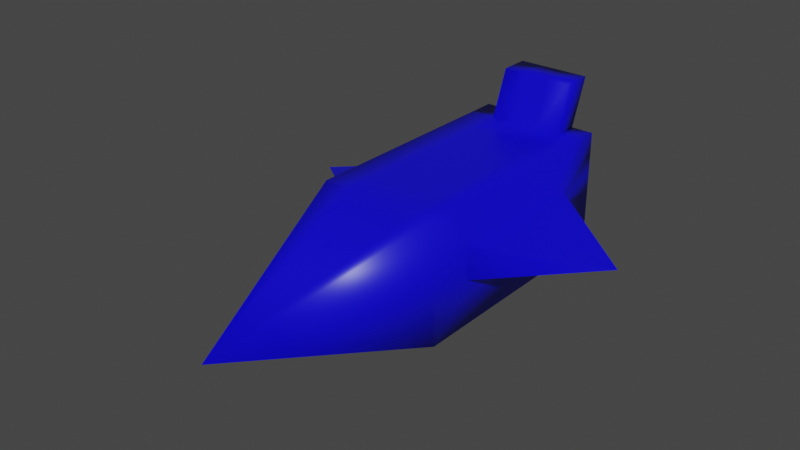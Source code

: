 # Source: SpaceShip_2.blend  (saved by Blender 2.91.10; exported with 4.5.12 LTS)
import bpy
from mathutils import Matrix  # noqa: F401  (used for matrix-valued properties, if any)

bpy.ops.wm.read_factory_settings(use_empty=True)
scene = bpy.context.scene
scene.name = 'Scene'

# ---- collections
col_collection = bpy.data.collections.new('Collection'); scene.collection.children.link(col_collection)

# ---- materials (node trees are filled in below, after node groups)
mat_material = bpy.data.materials.new('Material')
mat_material.alpha_threshold = 0.0
mat_material.use_transparent_shadow = False
mat_material.line_color = (0.0, 0.0, 0.0, 1.0)

# ---- material node trees
mat_material.use_nodes = True; mat_material.node_tree.nodes.clear()
_N = mat_material.node_tree.nodes; _L = mat_material.node_tree.links
n0 = _N.new('ShaderNodeOutputMaterial'); n0.name = 'Material Output'; n0.location = (300, 300)
n1 = _N.new('ShaderNodeBsdfPrincipled'); n1.name = 'Principled BSDF'; n1.location = (10, 300)
n1.distribution = 'GGX'
n1.subsurface_method = 'BURLEY'
n1.inputs[0].default_value = (0.003235, 0.0, 0.8, 1.0)
n1.inputs[2].default_value = 0.4
n1.inputs[3].default_value = 1.45
n1.inputs[27].default_value = (0.0, 0.0, 0.0, 1.0)
n1.inputs[28].default_value = 1.0
_L.new(n1.outputs[0], n0.inputs[0])
n0.is_active_output = True

# ---- world
world_world = bpy.data.worlds.new('World'); scene.world = world_world
world_world.use_nodes = True; world_world.node_tree.nodes.clear()
_N = world_world.node_tree.nodes; _L = world_world.node_tree.links
n0 = _N.new('ShaderNodeOutputWorld'); n0.name = 'World Output'; n0.location = (300, 300)
n1 = _N.new('ShaderNodeBackground'); n1.name = 'Background'; n1.location = (10, 300)
n1.inputs[0].default_value = (0.05088, 0.05088, 0.05088, 1.0)
_L.new(n1.outputs[0], n0.inputs[0])
n0.is_active_output = True
world_world.color = (0.05088, 0.05088, 0.05088)
world_world.use_sun_shadow = False
world_world.sun_shadow_jitter_overblur = 0.0

# ---- meshes
me_cube = bpy.data.meshes.new('Cube')
me_cube.from_pydata([(0.6009, 1.451, 0.1495), (0.6009, 1.451, -0.1495), (0.0, -1.0, 0.0), (-0.6009, 1.485, 0.1154), (-0.6009, 1.485, -0.1154), (0.6009, 2.942, -0.1495), (-0.6009, 2.907, -0.1154), (0.6009, 2.942, 0.1495), (-0.6009, 2.907, 0.1154), (-0.6009, 1.0, 0.6009), (-0.6009, 1.0, -0.6009), (-0.6009, 3.393, 0.6009), (-0.6009, 3.393, -0.6009), (-1.7, 2.196, 0.0), (0.6009, 1.0, 0.6009), (0.6009, 1.0, -0.6009), (0.6009, 3.393, 0.6009), (0.6009, 3.393, -0.6009), (1.627, 2.196, 0.0), (0.6009, 3.102, 0.6009), (0.6009, 2.803, 0.6009), (0.6009, 2.504, 0.6009), (0.6009, 2.205, 0.6009), (0.6009, 1.906, 0.6009), (0.6009, 1.607, 0.6009), (0.6009, 1.308, 0.6009), (-0.6009, 1.308, 0.6009), (-0.6009, 1.607, 0.6009), (-0.6009, 1.906, 0.6009), (-0.6009, 2.205, 0.6009), (-0.6009, 2.504, 0.6009), (-0.6009, 2.803, 0.6009), (-0.6009, 3.102, 0.6009), (-0.6009, 1.668, 0.1154), (-0.6009, 1.846, 0.1154), (-0.6009, 2.024, 0.1154), (-0.6009, 2.201, 0.1154), (-0.6009, 2.379, 0.1154), (-0.6009, 2.557, 0.1154), (-0.6009, 2.735, 0.1154), (0.6009, 2.76, 0.1495), (0.6009, 2.574, 0.1495), (0.6009, 2.388, 0.1495), (0.6009, 2.202, 0.1495), (0.6009, 2.015, 0.1495), (0.6009, 1.829, 0.1495), (0.6009, 1.643, 0.1495), (0.3804, 1.0, -0.6009), (0.14, 1.0, -0.6009), (-0.1003, 1.0, -0.6009), (-0.3406, 1.0, -0.6009), (-0.3406, 1.0, 0.6009), (-0.1003, 1.0, 0.6009), (0.14, 1.0, 0.6009), (0.3804, 1.0, 0.6009), (0.3804, 3.393, -0.6009), (0.14, 3.393, -0.6009), (-0.1003, 3.393, -0.6009), (-0.3406, 3.393, -0.6009), (-0.3406, 3.393, 0.6009), (-0.1003, 3.393, 0.6009), (0.14, 3.393, 0.6009), (0.3804, 3.393, 0.6009), (0.3804, 1.308, 0.6009), (0.14, 1.308, 0.6009), (-0.1003, 1.308, 0.6009), (-0.3406, 1.308, 0.6009), (0.3804, 1.607, 0.6009), (0.14, 1.607, 0.6009), (-0.1003, 1.607, 0.6009), (-0.3406, 1.607, 0.6009), (0.3804, 1.906, 0.6009), (0.14, 1.906, 0.6009), (-0.1003, 1.906, 0.6009), (-0.3406, 1.906, 0.6009), (0.3804, 2.205, 0.6009), (0.14, 2.205, 0.6009), (-0.1003, 2.205, 0.6009), (-0.3406, 2.205, 0.6009), (0.3804, 2.504, 0.6009), (0.14, 2.504, 0.6009), (-0.1003, 2.504, 0.6009), (-0.3406, 2.504, 0.6009), (0.3804, 2.803, 0.6009), (0.14, 2.803, 0.6009), (-0.1003, 2.803, 0.6009), (-0.3406, 2.803, 0.6009), (0.3804, 3.102, 0.6009), (0.14, 3.102, 0.6009), (-0.1003, 3.102, 0.6009), (-0.3406, 3.102, 0.6009), (-0.3509, 3.59, 1.058), (-0.1106, 3.59, 1.058), (0.1298, 3.59, 1.058), (0.3701, 3.59, 1.058), (0.3701, 3.299, 1.058), (0.1298, 3.299, 1.058), (-0.1106, 3.299, 1.058), (-0.3509, 3.299, 1.058), (0.6009, 3.393, 0.4006), (0.6009, 3.393, 0.2003), (0.6009, 3.393, 0.0), (0.6009, 3.393, -0.2003), (0.6009, 3.393, -0.4006), (-0.6009, 3.393, 0.4006), (-0.6009, 3.393, 0.2003), (-0.6009, 3.393, 0.0), (-0.6009, 3.393, -0.2003), (-0.6009, 3.393, -0.4006), (-0.6009, 2.907, 0.07693), (-0.6009, 2.907, 0.03847), (-0.6009, 2.907, 0.0), (-0.6009, 2.907, -0.03847), (-0.6009, 2.907, -0.07693), (0.6009, 2.942, 0.09965), (0.6009, 2.942, 0.04983), (0.6009, 2.942, 0.0), (0.6009, 2.942, -0.04983), (0.6009, 2.942, -0.09965), (-0.3406, 3.393, 0.4006), (-0.3406, 3.393, 0.2003), (-0.3406, 3.393, 0.0), (-0.3406, 3.393, -0.2003), (-0.3406, 3.393, -0.4006), (-0.1003, 3.393, 0.4006), (-0.1003, 3.393, 0.2003), (-0.1003, 3.393, 0.0), (-0.1003, 3.393, -0.2003), (-0.1003, 3.393, -0.4006), (0.14, 3.393, 0.4006), (0.14, 3.393, 0.2003), (0.14, 3.393, 0.0), (0.14, 3.393, -0.2003), (0.14, 3.393, -0.4006), (0.3804, 3.393, 0.4006), (0.3804, 3.393, 0.2003), (0.3804, 3.393, 0.0), (0.3804, 3.393, -0.2003), (0.3804, 3.393, -0.4006), (-0.3406, 3.631, 0.2003), (-0.3406, 3.631, 0.0), (-0.3406, 3.631, -0.2003), (-0.1003, 3.631, 0.2003), (-0.1003, 3.631, 0.0), (-0.1003, 3.631, -0.2003), (0.14, 3.631, 0.2003), (0.14, 3.631, 0.0), (0.14, 3.631, -0.2003), (0.3804, 3.631, 0.2003), (0.3804, 3.631, 0.0), (0.3804, 3.631, -0.2003), (0.6009, 2.942, 0.1495), (-0.6009, 2.907, 0.1154), (-1.7, 2.196, 0.0), (1.627, 2.196, 0.0), (0.6009, 3.393, 0.2003), (-0.6009, 3.393, 0.2003), (-0.6009, 2.907, 0.07693), (-0.6009, 2.907, 0.03847), (0.6009, 2.942, 0.09965), (0.6009, 2.942, 0.04983), (-0.3406, 3.393, 0.2003), (-0.1003, 3.393, 0.2003), (0.14, 3.393, 0.2003), (0.3804, 3.393, 0.2003), (-1.7, 2.196, 0.0)], [(153, 165)], [(14, 54, 53, 52, 51, 9, 2), (2, 9, 10), (10, 50, 49, 48, 47, 15, 2), (15, 14, 2), (7, 40, 41, 42, 43, 44, 45, 46, 0, 18), (134, 62, 16, 99), (3, 33, 34, 35, 36, 37, 38, 39, 8, 13), (50, 10, 12, 58), (87, 19, 16, 62), (3, 4, 10, 9), (109, 8, 11, 104), (33, 3, 9, 26), (4, 6, 12, 10), (4, 3, 13), (6, 4, 13), (8, 109, 110, 111, 112, 113, 6, 13), (1, 0, 14, 15), (118, 5, 17, 103), (5, 1, 15, 17), (40, 7, 16, 19), (5, 118, 117, 116, 115, 114, 7, 18), (1, 5, 18), (0, 1, 18), (0, 46, 25, 14), (46, 45, 24, 25), (45, 44, 23, 24), (44, 43, 22, 23), (43, 42, 21, 22), (42, 41, 20, 21), (41, 40, 19, 20), (8, 39, 32, 11), (39, 38, 31, 32), (38, 37, 30, 31), (37, 36, 29, 30), (36, 35, 28, 29), (35, 34, 27, 28), (34, 33, 26, 27), (54, 14, 25, 63), (63, 25, 24, 67), (67, 24, 23, 71), (71, 23, 22, 75), (75, 22, 21, 79), (79, 21, 20, 83), (83, 20, 19, 87), (31, 86, 90, 32), (86, 85, 89, 90), (85, 84, 88, 89), (84, 83, 87, 88), (30, 82, 86, 31), (82, 81, 85, 86), (81, 80, 84, 85), (80, 79, 83, 84), (29, 78, 82, 30), (78, 77, 81, 82), (77, 76, 80, 81), (76, 75, 79, 80), (28, 74, 78, 29), (74, 73, 77, 78), (73, 72, 76, 77), (72, 71, 75, 76), (27, 70, 74, 28), (70, 69, 73, 74), (69, 68, 72, 73), (68, 67, 71, 72), (26, 66, 70, 27), (66, 65, 69, 70), (65, 64, 68, 69), (64, 63, 67, 68), (9, 51, 66, 26), (51, 52, 65, 66), (52, 53, 64, 65), (53, 54, 63, 64), (32, 90, 59, 11), (88, 87, 95, 96), (90, 89, 97, 98), (61, 60, 92, 93), (15, 47, 55, 17), (47, 48, 56, 55), (48, 49, 57, 56), (49, 50, 58, 57), (104, 11, 59, 119), (119, 59, 60, 124), (124, 60, 61, 129), (129, 61, 62, 134), (98, 97, 92, 91), (97, 96, 93, 92), (96, 95, 94, 93), (59, 90, 98, 91), (62, 61, 93, 94), (60, 59, 91, 92), (87, 62, 94, 95), (89, 88, 96, 97), (56, 133, 138, 55), (133, 132, 137, 138), (130, 135, 148, 145), (120, 125, 142, 139), (130, 129, 134, 135), (57, 128, 133, 56), (128, 127, 132, 133), (127, 126, 131, 132), (126, 125, 130, 131), (125, 124, 129, 130), (58, 123, 128, 57), (123, 122, 127, 128), (121, 120, 139, 140), (131, 130, 145, 146), (120, 119, 124, 125), (12, 108, 123, 58), (108, 107, 122, 123), (107, 106, 121, 122), (106, 105, 120, 121), (105, 104, 119, 120), (7, 114, 99, 16), (114, 115, 100, 99), (115, 116, 101, 100), (116, 117, 102, 101), (117, 118, 103, 102), (6, 113, 108, 12), (113, 112, 107, 108), (112, 111, 106, 107), (111, 110, 105, 106), (110, 109, 104, 105), (55, 138, 103, 17), (138, 137, 102, 103), (137, 136, 101, 102), (136, 135, 100, 101), (135, 134, 99, 100), (147, 146, 149, 150), (146, 145, 148, 149), (141, 140, 143, 144), (140, 139, 142, 143), (132, 131, 146, 147), (122, 121, 140, 141), (135, 136, 149, 148), (125, 126, 143, 142), (127, 122, 141, 144), (137, 132, 147, 150), (136, 137, 150, 149), (126, 127, 144, 143), (109, 8, 152, 157), (18, 7, 151, 154), (109, 110, 158, 157), (125, 130, 163, 162), (130, 135, 164, 163), (8, 13, 153, 152), (105, 120, 161, 156), (135, 100, 155, 164), (114, 7, 151, 159), (115, 114, 159, 160), (120, 125, 162, 161), (110, 105, 156, 158), (115, 100, 155, 160)])
me_cube.polygons.foreach_set('use_smooth', [True] * 152)
_uv = me_cube.uv_layers.new(name='UVMap')
_uv.uv.foreach_set('vector', [0.625, 0.5, 0.6709, 0.5, 0.7209, 0.5, 0.7709, 0.5, 0.8209, 0.5, 0.875, 0.5, 0.625, 0.75, 0.625, 0.0, 0.625, 0.25, 0.375, 0.25, 0.125, 0.5, 0.1791, 0.5, 0.2291, 0.5, 0.2791, 0.5, 0.3291, 0.5, 0.375, 0.5, 0.125, 0.75, 0.375, 0.5, 0.625, 0.5, 0.375, 0.75, 0.5311, 0.5, 0.5311, 0.5, 0.5311, 0.5, 0.5311, 0.5, 0.5311, 0.5, 0.5311, 0.5, 0.5311, 0.5, 0.5311, 0.5, 0.5311, 0.5, 0.5311, 0.5, 0.5833, 0.4541, 0.625, 0.4541, 0.625, 0.5, 0.5833, 0.5, 0.524, 0.25, 0.524, 0.25, 0.524, 0.25, 0.524, 0.25, 0.524, 0.25, 0.524, 0.25, 0.524, 0.25, 0.524, 0.25, 0.524, 0.25, 0.524, 0.25, 0.1791, 0.5, 0.125, 0.5, 0.125, 0.5, 0.1791, 0.5, 0.6709, 0.5, 0.625, 0.5, 0.625, 0.5, 0.6709, 0.5, 0.524, 0.25, 0.476, 0.25, 0.375, 0.25, 0.625, 0.25, 0.516, 0.25, 0.524, 0.25, 0.625, 0.25, 0.5833, 0.25, 0.524, 0.25, 0.524, 0.25, 0.625, 0.25, 0.625, 0.25, 0.476, 0.25, 0.476, 0.25, 0.375, 0.25, 0.375, 0.25, 0.476, 0.25, 0.524, 0.25, 0.476, 0.25, 0.476, 0.25, 0.476, 0.25, 0.476, 0.25, 0.524, 0.25, 0.516, 0.25, 0.508, 0.25, 0.5, 0.25, 0.492, 0.25, 0.484, 0.25, 0.476, 0.25, 0.524, 0.25, 0.4689, 0.5, 0.5311, 0.5, 0.625, 0.5, 0.375, 0.5, 0.4793, 0.5, 0.4689, 0.5, 0.375, 0.5, 0.4167, 0.5, 0.4689, 0.5, 0.4689, 0.5, 0.375, 0.5, 0.375, 0.5, 0.5311, 0.5, 0.5311, 0.5, 0.625, 0.5, 0.625, 0.5, 0.4689, 0.5, 0.4793, 0.5, 0.4896, 0.5, 0.5, 0.5, 0.5104, 0.5, 0.5207, 0.5, 0.5311, 0.5, 0.4689, 0.5, 0.4689, 0.5, 0.4689, 0.5, 0.4689, 0.5, 0.5311, 0.5, 0.4689, 0.5, 0.5311, 0.5, 0.5311, 0.5, 0.5311, 0.5, 0.625, 0.5, 0.625, 0.5, 0.5311, 0.5, 0.5311, 0.5, 0.625, 0.5, 0.625, 0.5, 0.5311, 0.5, 0.5311, 0.5, 0.625, 0.5, 0.625, 0.5, 0.5311, 0.5, 0.5311, 0.5, 0.625, 0.5, 0.625, 0.5, 0.5311, 0.5, 0.5311, 0.5, 0.625, 0.5, 0.625, 0.5, 0.5311, 0.5, 0.5311, 0.5, 0.625, 0.5, 0.625, 0.5, 0.5311, 0.5, 0.5311, 0.5, 0.625, 0.5, 0.625, 0.5, 0.524, 0.25, 0.524, 0.25, 0.625, 0.25, 0.625, 0.25, 0.524, 0.25, 0.524, 0.25, 0.625, 0.25, 0.625, 0.25, 0.524, 0.25, 0.524, 0.25, 0.625, 0.25, 0.625, 0.25, 0.524, 0.25, 0.524, 0.25, 0.625, 0.25, 0.625, 0.25, 0.524, 0.25, 0.524, 0.25, 0.625, 0.25, 0.625, 0.25, 0.524, 0.25, 0.524, 0.25, 0.625, 0.25, 0.625, 0.25, 0.524, 0.25, 0.524, 0.25, 0.625, 0.25, 0.625, 0.25, 0.6709, 0.5, 0.625, 0.5, 0.625, 0.5, 0.6709, 0.5, 0.6709, 0.5, 0.625, 0.5, 0.625, 0.5, 0.6709, 0.5, 0.6709, 0.5, 0.625, 0.5, 0.625, 0.5, 0.6709, 0.5, 0.6709, 0.5, 0.625, 0.5, 0.625, 0.5, 0.6709, 0.5, 0.6709, 0.5, 0.625, 0.5, 0.625, 0.5, 0.6709, 0.5, 0.6709, 0.5, 0.625, 0.5, 0.625, 0.5, 0.6709, 0.5, 0.6709, 0.5, 0.625, 0.5, 0.625, 0.5, 0.6709, 0.5, 0.875, 0.5, 0.8209, 0.5, 0.8209, 0.5, 0.875, 0.5, 0.8209, 0.5, 0.7709, 0.5, 0.7709, 0.5, 0.8209, 0.5, 0.7709, 0.5, 0.7209, 0.5, 0.7209, 0.5, 0.7709, 0.5, 0.7209, 0.5, 0.6709, 0.5, 0.6709, 0.5, 0.7209, 0.5, 0.875, 0.5, 0.8209, 0.5, 0.8209, 0.5, 0.875, 0.5, 0.8209, 0.5, 0.7709, 0.5, 0.7709, 0.5, 0.8209, 0.5, 0.7709, 0.5, 0.7209, 0.5, 0.7209, 0.5, 0.7709, 0.5, 0.7209, 0.5, 0.6709, 0.5, 0.6709, 0.5, 0.7209, 0.5, 0.875, 0.5, 0.8209, 0.5, 0.8209, 0.5, 0.875, 0.5, 0.8209, 0.5, 0.7709, 0.5, 0.7709, 0.5, 0.8209, 0.5, 0.7709, 0.5, 0.7209, 0.5, 0.7209, 0.5, 0.7709, 0.5, 0.7209, 0.5, 0.6709, 0.5, 0.6709, 0.5, 0.7209, 0.5, 0.875, 0.5, 0.8209, 0.5, 0.8209, 0.5, 0.875, 0.5, 0.8209, 0.5, 0.7709, 0.5, 0.7709, 0.5, 0.8209, 0.5, 0.7709, 0.5, 0.7209, 0.5, 0.7209, 0.5, 0.7709, 0.5, 0.7209, 0.5, 0.6709, 0.5, 0.6709, 0.5, 0.7209, 0.5, 0.875, 0.5, 0.8209, 0.5, 0.8209, 0.5, 0.875, 0.5, 0.8209, 0.5, 0.7709, 0.5, 0.7709, 0.5, 0.8209, 0.5, 0.7709, 0.5, 0.7209, 0.5, 0.7209, 0.5, 0.7709, 0.5, 0.7209, 0.5, 0.6709, 0.5, 0.6709, 0.5, 0.7209, 0.5, 0.875, 0.5, 0.8209, 0.5, 0.8209, 0.5, 0.875, 0.5, 0.8209, 0.5, 0.7709, 0.5, 0.7709, 0.5, 0.8209, 0.5, 0.7709, 0.5, 0.7209, 0.5, 0.7209, 0.5, 0.7709, 0.5, 0.7209, 0.5, 0.6709, 0.5, 0.6709, 0.5, 0.7209, 0.5, 0.875, 0.5, 0.8209, 0.5, 0.8209, 0.5, 0.875, 0.5, 0.8209, 0.5, 0.7709, 0.5, 0.7709, 0.5, 0.8209, 0.5, 0.7709, 0.5, 0.7209, 0.5, 0.7209, 0.5, 0.7709, 0.5, 0.7209, 0.5, 0.6709, 0.5, 0.6709, 0.5, 0.7209, 0.5, 0.875, 0.5, 0.8209, 0.5, 0.8209, 0.5, 0.875, 0.5, 0.7209, 0.5, 0.6709, 0.5, 0.6709, 0.5, 0.7209, 0.5, 0.8209, 0.5, 0.7709, 0.5, 0.7709, 0.5, 0.8209, 0.5, 0.625, 0.4041, 0.625, 0.3541, 0.625, 0.3541, 0.625, 0.4041, 0.375, 0.5, 0.3291, 0.5, 0.3291, 0.5, 0.375, 0.5, 0.3291, 0.5, 0.2791, 0.5, 0.2791, 0.5, 0.3291, 0.5, 0.2791, 0.5, 0.2291, 0.5, 0.2291, 0.5, 0.2791, 0.5, 0.2291, 0.5, 0.1791, 0.5, 0.1791, 0.5, 0.2291, 0.5, 0.5833, 0.25, 0.625, 0.25, 0.625, 0.3041, 0.5833, 0.3041, 0.5833, 0.3041, 0.625, 0.3041, 0.625, 0.3541, 0.5833, 0.3541, 0.5833, 0.3541, 0.625, 0.3541, 0.625, 0.4041, 0.5833, 0.4041, 0.5833, 0.4041, 0.625, 0.4041, 0.625, 0.4541, 0.5833, 0.4541, 0.8209, 0.5, 0.7709, 0.5, 0.7709, 0.5, 0.8209, 0.5, 0.7709, 0.5, 0.7209, 0.5, 0.7209, 0.5, 0.7709, 0.5, 0.7209, 0.5, 0.6709, 0.5, 0.6709, 0.5, 0.7209, 0.5, 0.8209, 0.5, 0.8209, 0.5, 0.8209, 0.5, 0.8209, 0.5, 0.625, 0.4541, 0.625, 0.4041, 0.625, 0.4041, 0.625, 0.4541, 0.625, 0.3541, 0.625, 0.3041, 0.625, 0.3041, 0.625, 0.3541, 0.6709, 0.5, 0.6709, 0.5, 0.6709, 0.5, 0.6709, 0.5, 0.7709, 0.5, 0.7209, 0.5, 0.7209, 0.5, 0.7709, 0.5, 0.375, 0.4041, 0.4167, 0.4041, 0.4167, 0.4541, 0.375, 0.4541, 0.4167, 0.4041, 0.4583, 0.4041, 0.4583, 0.4541, 0.4167, 0.4541, 0.5417, 0.4041, 0.5417, 0.4541, 0.5417, 0.4541, 0.5417, 0.4041, 0.5417, 0.3041, 0.5417, 0.3541, 0.5417, 0.3541, 0.5417, 0.3041, 0.5417, 0.4041, 0.5833, 0.4041, 0.5833, 0.4541, 0.5417, 0.4541, 0.375, 0.3541, 0.4167, 0.3541, 0.4167, 0.4041, 0.375, 0.4041, 0.4167, 0.3541, 0.4583, 0.3541, 0.4583, 0.4041, 0.4167, 0.4041, 0.4583, 0.3541, 0.5, 0.3541, 0.5, 0.4041, 0.4583, 0.4041, 0.5, 0.3541, 0.5417, 0.3541, 0.5417, 0.4041, 0.5, 0.4041, 0.5417, 0.3541, 0.5833, 0.3541, 0.5833, 0.4041, 0.5417, 0.4041, 0.375, 0.3041, 0.4167, 0.3041, 0.4167, 0.3541, 0.375, 0.3541, 0.4167, 0.3041, 0.4583, 0.3041, 0.4583, 0.3541, 0.4167, 0.3541, 0.5, 0.3041, 0.5417, 0.3041, 0.5417, 0.3041, 0.5, 0.3041, 0.5, 0.4041, 0.5417, 0.4041, 0.5417, 0.4041, 0.5, 0.4041, 0.5417, 0.3041, 0.5833, 0.3041, 0.5833, 0.3541, 0.5417, 0.3541, 0.375, 0.25, 0.4167, 0.25, 0.4167, 0.3041, 0.375, 0.3041, 0.4167, 0.25, 0.4583, 0.25, 0.4583, 0.3041, 0.4167, 0.3041, 0.4583, 0.25, 0.5, 0.25, 0.5, 0.3041, 0.4583, 0.3041, 0.5, 0.25, 0.5417, 0.25, 0.5417, 0.3041, 0.5, 0.3041, 0.5417, 0.25, 0.5833, 0.25, 0.5833, 0.3041, 0.5417, 0.3041, 0.5311, 0.5, 0.5207, 0.5, 0.5833, 0.5, 0.625, 0.5, 0.5207, 0.5, 0.5104, 0.5, 0.5417, 0.5, 0.5833, 0.5, 0.5104, 0.5, 0.5, 0.5, 0.5, 0.5, 0.5417, 0.5, 0.5, 0.5, 0.4896, 0.5, 0.4583, 0.5, 0.5, 0.5, 0.4896, 0.5, 0.4793, 0.5, 0.4167, 0.5, 0.4583, 0.5, 0.476, 0.25, 0.484, 0.25, 0.4167, 0.25, 0.375, 0.25, 0.484, 0.25, 0.492, 0.25, 0.4583, 0.25, 0.4167, 0.25, 0.492, 0.25, 0.5, 0.25, 0.5, 0.25, 0.4583, 0.25, 0.5, 0.25, 0.508, 0.25, 0.5417, 0.25, 0.5, 0.25, 0.508, 0.25, 0.516, 0.25, 0.5833, 0.25, 0.5417, 0.25, 0.375, 0.4541, 0.4167, 0.4541, 0.4167, 0.5, 0.375, 0.5, 0.4167, 0.4541, 0.4583, 0.4541, 0.4583, 0.5, 0.4167, 0.5, 0.4583, 0.4541, 0.5, 0.4541, 0.5, 0.5, 0.4583, 0.5, 0.5, 0.4541, 0.5417, 0.4541, 0.5417, 0.5, 0.5, 0.5, 0.5417, 0.4541, 0.5833, 0.4541, 0.5833, 0.5, 0.5417, 0.5, 0.4583, 0.4041, 0.5, 0.4041, 0.5, 0.4541, 0.4583, 0.4541, 0.5, 0.4041, 0.5417, 0.4041, 0.5417, 0.4541, 0.5, 0.4541, 0.4583, 0.3041, 0.5, 0.3041, 0.5, 0.3541, 0.4583, 0.3541, 0.5, 0.3041, 0.5417, 0.3041, 0.5417, 0.3541, 0.5, 0.3541, 0.4583, 0.4041, 0.5, 0.4041, 0.5, 0.4041, 0.4583, 0.4041, 0.4583, 0.3041, 0.5, 0.3041, 0.5, 0.3041, 0.4583, 0.3041, 0.5417, 0.4541, 0.5, 0.4541, 0.5, 0.4541, 0.5417, 0.4541, 0.5417, 0.3541, 0.5, 0.3541, 0.5, 0.3541, 0.5417, 0.3541, 0.4583, 0.3541, 0.4583, 0.3041, 0.4583, 0.3041, 0.4583, 0.3541, 0.4583, 0.4541, 0.4583, 0.4041, 0.4583, 0.4041, 0.4583, 0.4541, 0.5, 0.4541, 0.4583, 0.4541, 0.4583, 0.4541, 0.5, 0.4541, 0.5, 0.3541, 0.4583, 0.3541, 0.4583, 0.3541, 0.5, 0.3541, 0.516, 0.25, 0.524, 0.25, 0.524, 0.25, 0.516, 0.25, 0.5311, 0.5, 0.5311, 0.5, 0.5311, 0.5, 0.5311, 0.5, 0.516, 0.25, 0.508, 0.25, 0.508, 0.25, 0.516, 0.25, 0.5417, 0.3541, 0.5417, 0.4041, 0.5417, 0.4041, 0.5417, 0.3541, 0.5417, 0.4041, 0.5417, 0.4541, 0.5417, 0.4541, 0.5417, 0.4041, 0.524, 0.25, 0.524, 0.25, 0.524, 0.25, 0.524, 0.25, 0.5417, 0.25, 0.5417, 0.3041, 0.5417, 0.3041, 0.5417, 0.25, 0.5417, 0.4541, 0.5417, 0.5, 0.5417, 0.5, 0.5417, 0.4541, 0.5207, 0.5, 0.5311, 0.5, 0.5311, 0.5, 0.5207, 0.5, 0.5104, 0.5, 0.5207, 0.5, 0.5207, 0.5, 0.5104, 0.5, 0.5417, 0.3041, 0.5417, 0.3541, 0.5417, 0.3541, 0.5417, 0.3041, 0.508, 0.25, 0.5417, 0.25, 0.5417, 0.25, 0.508, 0.25, 0.5104, 0.5, 0.5417, 0.5, 0.5417, 0.5, 0.5104, 0.5])
me_cube.materials.append(mat_material)
me_cube.use_remesh_preserve_volume = False
me_cube.use_remesh_preserve_attributes = False
me_cube.use_mirror_vertex_groups = False
me_cube.update()

# ---- objects
ob_cube = bpy.data.objects.new('Cube', me_cube)

# ---- transforms, parenting, visibility, modifiers, constraints
ob_cube.location = (0.0, 0.0, 0.0)
ob_cube.lock_rotations_4d = False
ob_cube.empty_display_type = 'ARROWS'
ob_cube.lineart.crease_threshold = 0.0

# ---- collection membership
col_collection.objects.link(ob_cube)

# ---- scene / render settings (as saved in the file)
scene.frame_start = 1; scene.frame_end = 250; scene.frame_set(1)
scene.render.engine = 'BLENDER_EEVEE_NEXT'
scene.cycles.use_denoising = False
scene.cycles.samples = 128
scene.cycles.sampling_pattern = 'TABULATED_SOBOL'
scene.cycles.use_adaptive_sampling = False
scene.cycles.use_light_tree = False
scene.view_settings.view_transform = 'Filmic'
bpy.context.view_layer.update()

# ---- added for rendering (the .blend has no active camera and no usable light): camera, sun
cam_auto = bpy.data.cameras.new('AutoCamera')
cam_auto.lens = 50.0
cam_auto.sensor_width = 36.0
cam_auto.clip_end = 1000.0
ob_auto_camera = bpy.data.objects.new('AutoCamera', cam_auto)
scene.collection.objects.link(ob_auto_camera)
ob_auto_camera.location = (5.45807, -5.2782, 4.62452)
ob_auto_camera.rotation_euler = (1.09748, -7.21219e-08, 0.694738)
scene.camera = ob_auto_camera
light_auto_sun = bpy.data.lights.new('AutoSun', 'SUN')
light_auto_sun.energy = 3.0
light_auto_sun.angle = 0.0523599
ob_auto_sun = bpy.data.objects.new('AutoSun', light_auto_sun)
scene.collection.objects.link(ob_auto_sun)
ob_auto_sun.rotation_euler = (0.872665, 0.174533, 0.523599)
bpy.context.view_layer.update()

